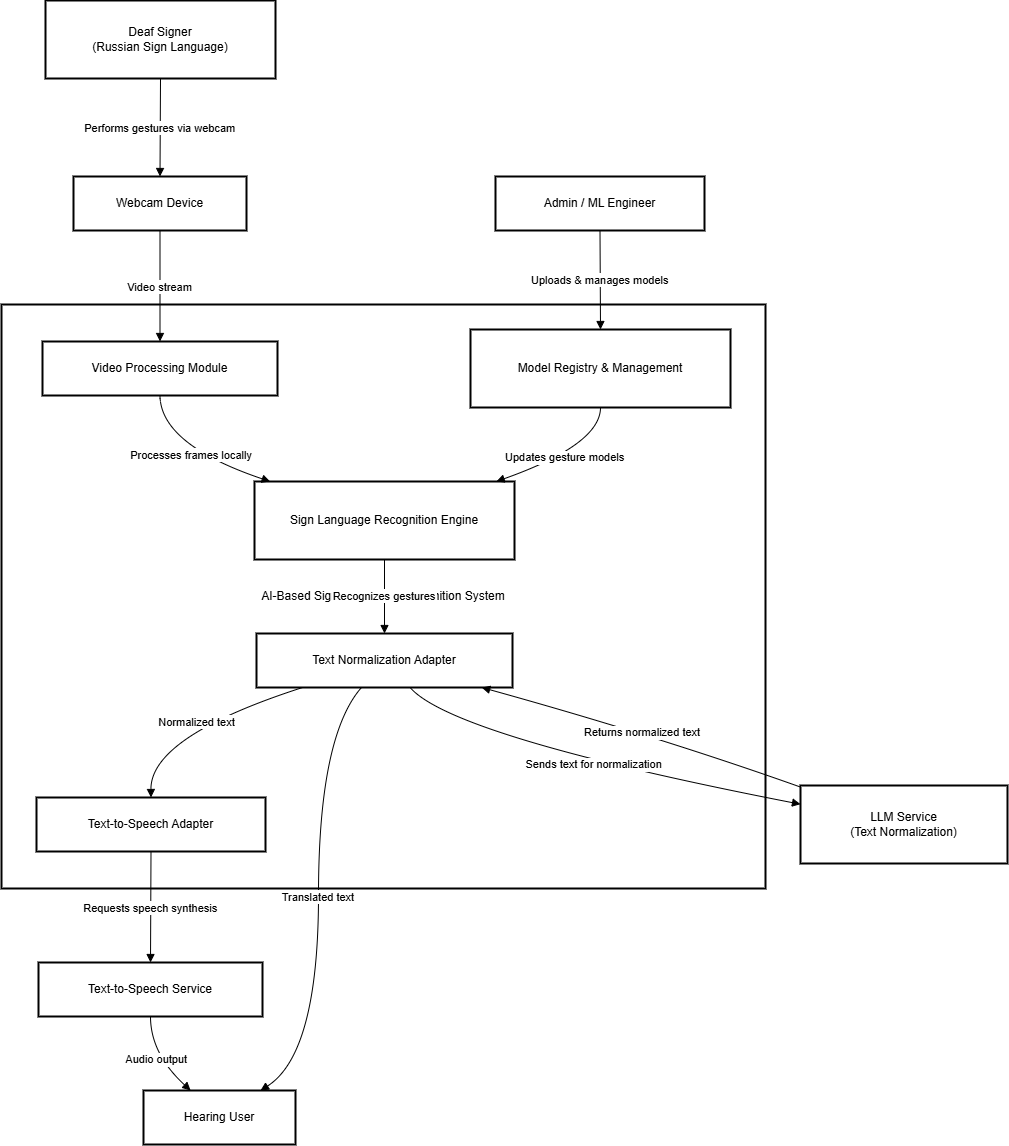

The diagram above was exported from draw.io. Its source (the exported page's mxGraphModel, read from the mxfile embedded in the PNG):
<mxGraphModel dx="2329" dy="1195" grid="1" gridSize="10" guides="1" tooltips="1" connect="1" arrows="1" fold="1" page="1" pageScale="1" pageWidth="827" pageHeight="1169" math="0" shadow="0">
  <root>
    <mxCell id="0" />
    <mxCell id="1" parent="0" />
    <mxCell id="2" parent="1" style="whiteSpace=wrap;strokeWidth=2;" value="AI-Based Sign Language Recognition System" vertex="1">
      <mxGeometry height="584" width="764" x="8" y="312" as="geometry" />
    </mxCell>
    <mxCell id="3" parent="1" style="whiteSpace=wrap;strokeWidth=2;" value="Sign Language Recognition Engine" vertex="1">
      <mxGeometry height="78" width="260" x="261" y="489" as="geometry" />
    </mxCell>
    <mxCell id="4" parent="1" style="whiteSpace=wrap;strokeWidth=2;" value="Video Processing Module" vertex="1">
      <mxGeometry height="54" width="235" x="49" y="349" as="geometry" />
    </mxCell>
    <mxCell id="5" parent="1" style="whiteSpace=wrap;strokeWidth=2;" value="Text Normalization Adapter" vertex="1">
      <mxGeometry height="54" width="256" x="263" y="641" as="geometry" />
    </mxCell>
    <mxCell id="6" parent="1" style="whiteSpace=wrap;strokeWidth=2;" value="Text-to-Speech Adapter" vertex="1">
      <mxGeometry height="54" width="229" x="43" y="805" as="geometry" />
    </mxCell>
    <mxCell id="7" parent="1" style="whiteSpace=wrap;strokeWidth=2;" value="Model Registry &amp; Management" vertex="1">
      <mxGeometry height="78" width="260" x="477" y="337" as="geometry" />
    </mxCell>
    <mxCell id="8" parent="1" style="whiteSpace=wrap;strokeWidth=2;" value="Deaf Signer&#10;(Russian Sign Language)" vertex="1">
      <mxGeometry height="78" width="230" x="52" y="8" as="geometry" />
    </mxCell>
    <mxCell id="9" parent="1" style="whiteSpace=wrap;strokeWidth=2;" value="Hearing User" vertex="1">
      <mxGeometry height="54" width="152" x="150" y="1098" as="geometry" />
    </mxCell>
    <mxCell id="10" parent="1" style="whiteSpace=wrap;strokeWidth=2;" value="Admin / ML Engineer" vertex="1">
      <mxGeometry height="54" width="209" x="502" y="184" as="geometry" />
    </mxCell>
    <mxCell id="11" parent="1" style="whiteSpace=wrap;strokeWidth=2;" value="Webcam Device" vertex="1">
      <mxGeometry height="54" width="173" x="80" y="184" as="geometry" />
    </mxCell>
    <mxCell id="12" parent="1" style="whiteSpace=wrap;strokeWidth=2;" value="LLM Service&#10;(Text Normalization)" vertex="1">
      <mxGeometry height="78" width="207" x="807" y="793" as="geometry" />
    </mxCell>
    <mxCell id="13" parent="1" style="whiteSpace=wrap;strokeWidth=2;" value="Text-to-Speech Service" vertex="1">
      <mxGeometry height="54" width="224" x="45" y="970" as="geometry" />
    </mxCell>
    <mxCell id="14" edge="1" parent="1" source="8" style="curved=1;startArrow=none;endArrow=block;exitX=0.5;exitY=1;entryX=0.5;entryY=0;" target="11" value="Performs gestures via webcam">
      <mxGeometry relative="1" as="geometry">
        <Array as="points" />
      </mxGeometry>
    </mxCell>
    <mxCell id="15" edge="1" parent="1" source="11" style="curved=1;startArrow=none;endArrow=block;exitX=0.5;exitY=1;entryX=0.5;entryY=0;" target="4" value="Video stream">
      <mxGeometry relative="1" as="geometry">
        <Array as="points" />
      </mxGeometry>
    </mxCell>
    <mxCell id="16" edge="1" parent="1" source="4" style="curved=1;startArrow=none;endArrow=block;exitX=0.5;exitY=1;entryX=0.06;entryY=0;" target="3" value="Processes frames locally">
      <mxGeometry relative="1" as="geometry">
        <Array as="points">
          <mxPoint x="167" y="452" />
        </Array>
      </mxGeometry>
    </mxCell>
    <mxCell id="17" edge="1" parent="1" source="3" style="curved=1;startArrow=none;endArrow=block;exitX=0.5;exitY=1;entryX=0.5;entryY=0;" target="5" value="Recognizes gestures">
      <mxGeometry relative="1" as="geometry">
        <Array as="points" />
      </mxGeometry>
    </mxCell>
    <mxCell id="18" edge="1" parent="1" source="5" style="curved=1;startArrow=none;endArrow=block;exitX=0.6;exitY=1;entryX=0;entryY=0.24;" target="12" value="Sends text for normalization">
      <mxGeometry relative="1" as="geometry">
        <Array as="points">
          <mxPoint x="459" y="744" />
        </Array>
      </mxGeometry>
    </mxCell>
    <mxCell id="19" edge="1" parent="1" source="12" style="curved=1;startArrow=none;endArrow=block;exitX=0;exitY=0.02;entryX=0.88;entryY=1;" target="5" value="Returns normalized text">
      <mxGeometry relative="1" as="geometry">
        <Array as="points">
          <mxPoint x="665" y="744" />
        </Array>
      </mxGeometry>
    </mxCell>
    <mxCell id="20" edge="1" parent="1" source="5" style="curved=1;startArrow=none;endArrow=block;exitX=0.18;exitY=1;entryX=0.5;entryY=0;" target="6" value="Normalized text">
      <mxGeometry relative="1" as="geometry">
        <Array as="points">
          <mxPoint x="157" y="744" />
        </Array>
      </mxGeometry>
    </mxCell>
    <mxCell id="21" edge="1" parent="1" source="6" style="curved=1;startArrow=none;endArrow=block;exitX=0.5;exitY=1;entryX=0.5;entryY=0;" target="13" value="Requests speech synthesis">
      <mxGeometry relative="1" as="geometry">
        <Array as="points" />
      </mxGeometry>
    </mxCell>
    <mxCell id="22" edge="1" parent="1" source="13" style="curved=1;startArrow=none;endArrow=block;exitX=0.5;exitY=1;entryX=0.31;entryY=0;" target="9" value="Audio output">
      <mxGeometry relative="1" as="geometry">
        <Array as="points">
          <mxPoint x="157" y="1061" />
        </Array>
      </mxGeometry>
    </mxCell>
    <mxCell id="23" edge="1" parent="1" source="5" style="curved=1;startArrow=none;endArrow=block;exitX=0.41;exitY=1;entryX=0.77;entryY=0;" target="9" value="Translated text">
      <mxGeometry relative="1" as="geometry">
        <Array as="points">
          <mxPoint x="325" y="744" />
          <mxPoint x="325" y="1061" />
        </Array>
      </mxGeometry>
    </mxCell>
    <mxCell id="24" edge="1" parent="1" source="10" style="curved=1;startArrow=none;endArrow=block;exitX=0.5;exitY=1;entryX=0.5;entryY=0;" target="7" value="Uploads &amp; manages models">
      <mxGeometry relative="1" as="geometry">
        <Array as="points" />
      </mxGeometry>
    </mxCell>
    <mxCell id="25" edge="1" parent="1" source="7" style="curved=1;startArrow=none;endArrow=block;exitX=0.5;exitY=1;entryX=0.93;entryY=0;" target="3" value="Updates gesture models">
      <mxGeometry relative="1" as="geometry">
        <Array as="points">
          <mxPoint x="607" y="452" />
        </Array>
      </mxGeometry>
    </mxCell>
  </root>
</mxGraphModel>